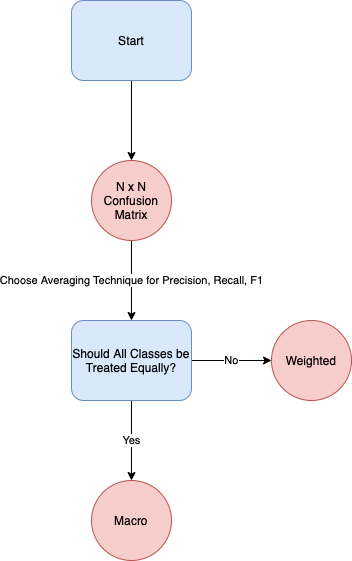

The diagram above was exported from draw.io. Its source (the exported page's mxGraphModel, read from the mxfile embedded in the PNG):
<mxGraphModel dx="755" dy="468" grid="1" gridSize="10" guides="1" tooltips="1" connect="1" arrows="1" fold="1" page="1" pageScale="1" pageWidth="2336" pageHeight="1654" math="0" shadow="0">
  <root>
    <mxCell id="0" />
    <mxCell id="1" parent="0" />
    <mxCell id="kS8z2Xw-xgaK70vaJUvN-3" value="" style="edgeStyle=orthogonalEdgeStyle;rounded=0;orthogonalLoop=1;jettySize=auto;html=1;" edge="1" parent="1" source="kS8z2Xw-xgaK70vaJUvN-1" target="kS8z2Xw-xgaK70vaJUvN-2">
      <mxGeometry relative="1" as="geometry" />
    </mxCell>
    <mxCell id="kS8z2Xw-xgaK70vaJUvN-1" value="Start" style="rounded=1;whiteSpace=wrap;html=1;fillColor=#dae8fc;strokeColor=#6c8ebf;" vertex="1" parent="1">
      <mxGeometry x="240" y="40" width="120" height="80" as="geometry" />
    </mxCell>
    <mxCell id="kS8z2Xw-xgaK70vaJUvN-5" value="Choose Averaging Technique for Precision, Recall, F1" style="edgeStyle=orthogonalEdgeStyle;rounded=0;orthogonalLoop=1;jettySize=auto;html=1;" edge="1" parent="1" source="kS8z2Xw-xgaK70vaJUvN-2" target="kS8z2Xw-xgaK70vaJUvN-4">
      <mxGeometry relative="1" as="geometry">
        <mxPoint as="offset" />
      </mxGeometry>
    </mxCell>
    <mxCell id="kS8z2Xw-xgaK70vaJUvN-2" value="N x N Confusion Matrix" style="ellipse;whiteSpace=wrap;html=1;rounded=1;fillColor=#f8cecc;strokeColor=#b85450;" vertex="1" parent="1">
      <mxGeometry x="260" y="200" width="80" height="80" as="geometry" />
    </mxCell>
    <mxCell id="kS8z2Xw-xgaK70vaJUvN-7" value="No" style="edgeStyle=orthogonalEdgeStyle;rounded=0;orthogonalLoop=1;jettySize=auto;html=1;" edge="1" parent="1" source="kS8z2Xw-xgaK70vaJUvN-4" target="kS8z2Xw-xgaK70vaJUvN-6">
      <mxGeometry relative="1" as="geometry" />
    </mxCell>
    <mxCell id="kS8z2Xw-xgaK70vaJUvN-9" value="Yes" style="edgeStyle=orthogonalEdgeStyle;rounded=0;orthogonalLoop=1;jettySize=auto;html=1;" edge="1" parent="1" source="kS8z2Xw-xgaK70vaJUvN-4" target="kS8z2Xw-xgaK70vaJUvN-8">
      <mxGeometry relative="1" as="geometry" />
    </mxCell>
    <mxCell id="kS8z2Xw-xgaK70vaJUvN-4" value="Should All Classes be Treated Equally?" style="whiteSpace=wrap;html=1;rounded=1;fillColor=#dae8fc;strokeColor=#6c8ebf;" vertex="1" parent="1">
      <mxGeometry x="240" y="360" width="120" height="80" as="geometry" />
    </mxCell>
    <mxCell id="kS8z2Xw-xgaK70vaJUvN-6" value="Weighted" style="ellipse;whiteSpace=wrap;html=1;rounded=1;fillColor=#f8cecc;strokeColor=#b85450;" vertex="1" parent="1">
      <mxGeometry x="440" y="360" width="80" height="80" as="geometry" />
    </mxCell>
    <mxCell id="kS8z2Xw-xgaK70vaJUvN-8" value="Macro" style="ellipse;whiteSpace=wrap;html=1;rounded=1;fillColor=#f8cecc;strokeColor=#b85450;" vertex="1" parent="1">
      <mxGeometry x="260" y="520" width="80" height="80" as="geometry" />
    </mxCell>
  </root>
</mxGraphModel>